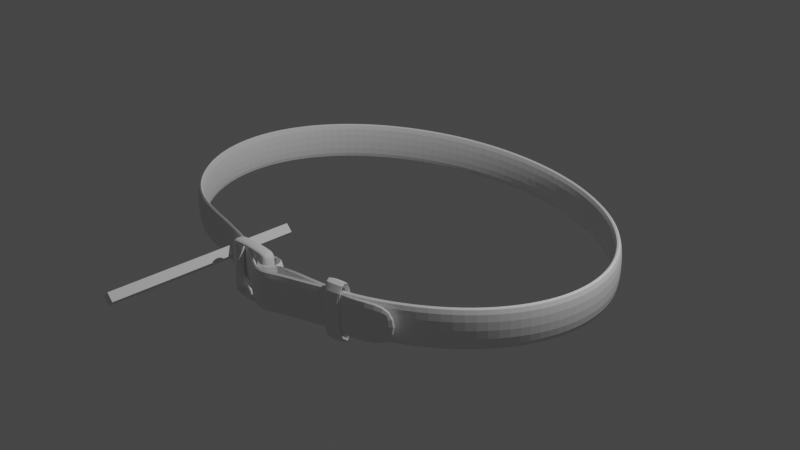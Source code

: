 # Source: 1576709207hck7v9ktn6.blend  (saved by Blender 2.81.16; exported with 4.5.12 LTS)
import bpy
from mathutils import Matrix  # noqa: F401  (used for matrix-valued properties, if any)

bpy.ops.wm.read_factory_settings(use_empty=True)
scene = bpy.context.scene
scene.name = 'Scene'

# ---- collections
col_collection = bpy.data.collections.new('Collection'); scene.collection.children.link(col_collection)
col_x = bpy.data.collections.new('Ремень'); scene.collection.children.link(col_x)
col_x_1 = bpy.data.collections.new('Бляжка'); scene.collection.children.link(col_x_1)

# ---- world
world_world = bpy.data.worlds.new('World'); scene.world = world_world
world_world.use_nodes = True; world_world.node_tree.nodes.clear()
_N = world_world.node_tree.nodes; _L = world_world.node_tree.links
n0 = _N.new('ShaderNodeOutputWorld'); n0.name = 'World Output'; n0.location = (300, 300)
n1 = _N.new('ShaderNodeBackground'); n1.name = 'Background'; n1.location = (10, 300)
n1.inputs[0].default_value = (0.05088, 0.05088, 0.05088, 1.0)
_L.new(n1.outputs[0], n0.inputs[0])
n0.is_active_output = True
world_world.color = (0.05088, 0.05088, 0.05088)
world_world.use_sun_shadow = False
world_world.sun_shadow_jitter_overblur = 0.0

# ---- cameras
cam_camera = bpy.data.cameras.new('Camera')
cam_camera.clip_end = 100.0
cam_camera.ortho_scale = 7.314

# ---- lights
light_light = bpy.data.lights.new('Light', 'POINT')
light_light.transmission_factor = 0.0
light_light.energy = 1000.0
light_light.shadow_soft_size = 0.1
light_light.shadow_maximum_resolution = 0.006
light_light.use_absolute_resolution = True

# ---- meshes
me_cylinder = bpy.data.meshes.new('Cylinder')
me_cylinder.from_pydata([(0.0, 1.0, -1.0), (0.0, 1.0, 1.0), (0.1951, 0.9808, -1.0), (0.1951, 0.9808, 1.0), (0.3827, 0.9239, -1.0), (0.3827, 0.9239, 1.0), (0.5556, 0.8315, -1.0), (0.5556, 0.8315, 1.0), (0.7071, 0.7071, -1.0), (0.7071, 0.7071, 1.0), (0.8315, 0.5556, -1.0), (0.8315, 0.5556, 1.0), (0.9239, 0.3827, -1.0), (0.9239, 0.3827, 1.0), (0.9808, 0.1951, -1.0), (0.9808, 0.1951, 1.0), (1.0, 7.55e-08, -1.0), (1.0, 7.55e-08, 1.0), (0.9808, -0.1951, -1.0), (0.9808, -0.1951, 1.0), (0.9239, -0.3827, -1.0), (0.9239, -0.3827, 1.0), (0.8315, -0.5556, -1.0), (0.8315, -0.5556, 1.0), (0.7071, -0.7071, -1.0), (0.7071, -0.7071, 1.0), (0.5556, -0.8315, -1.0), (0.5556, -0.8315, 1.0), (0.3827, -0.9239, -1.0), (0.3827, -0.9239, 1.0), (0.07312, -0.9689, -1.0), (0.07312, -0.9689, 1.0), (-0.1951, -0.9023, -1.0), (-0.1951, -0.9023, 1.0), (-0.3827, -0.8454, -1.0), (-0.3827, -0.8454, 1.0), (-0.5556, -0.8029, -1.0), (-0.5556, -0.8029, 1.0), (-0.7071, -0.7071, -1.0), (-0.7071, -0.7071, 1.0), (-0.8315, -0.5556, -1.0), (-0.8315, -0.5556, 1.0), (-0.9239, -0.3827, -1.0), (-0.9239, -0.3827, 1.0), (-0.9808, -0.1951, -1.0), (-0.9808, -0.1951, 1.0), (-1.0, 9.656e-07, -1.0), (-1.0, 9.656e-07, 1.0), (-0.9808, 0.1951, -1.0), (-0.9808, 0.1951, 1.0), (-0.9239, 0.3827, -1.0), (-0.9239, 0.3827, 1.0), (-0.8315, 0.5556, -1.0), (-0.8315, 0.5556, 1.0), (-0.7071, 0.7071, -1.0), (-0.7071, 0.7071, 1.0), (-0.5556, 0.8315, -1.0), (-0.5556, 0.8315, 1.0), (-0.3827, 0.9239, -1.0), (-0.3827, 0.9239, 1.0), (-0.1951, 0.9808, -1.0), (-0.1951, 0.9808, 1.0), (0.06832, -0.9208, -1.0), (0.06832, -0.9208, 1.0), (0.02292, -0.9405, -1.0), (0.02292, -0.9405, 1.0), (0.03301, -0.9727, -1.0), (0.03301, -0.9727, 1.0), (0.04345, -0.9913, -1.0), (0.04345, -0.9913, 1.0), (0.05831, -0.9889, -1.0), (0.05831, -0.9889, 1.0), (0.04205, -0.9131, 1.0), (0.04205, -0.9131, -1.0), (0.07881, -0.9449, 1.0), (0.07881, -0.9449, -1.0), (-0.0675, -0.9643, -1.0), (-0.0675, -0.9643, 1.0), (0.01311, -1.043, -0.919), (0.01311, -1.043, 1.081), (0.08861, -1.081, -0.919), (0.08861, -1.081, 1.081), (0.1546, -1.039, -0.919), (0.1546, -1.039, 1.081), (0.2146, -1.01, -0.919), (0.2146, -1.01, 1.081), (0.3164, -0.9643, -0.919), (0.3164, -0.9643, 1.081), (0.376, -0.9299, -0.919), (0.376, -0.9299, 1.081), (0.1502, -0.9464, -1.0), (0.1502, -0.9464, 1.0), (0.4873, -0.9299, -0.919), (0.4873, -0.9299, 1.081), (0.6438, -0.8219, -0.919), (0.6438, -0.8219, 1.081), (-0.1313, -0.9333, 1.0), (-0.1313, -0.9333, -1.0), (-0.2889, -0.8738, -1.0), (-0.2889, -0.8738, 1.0)], [], [(0, 1, 3, 2), (2, 3, 5, 4), (4, 5, 7, 6), (6, 7, 9, 8), (8, 9, 11, 10), (10, 11, 13, 12), (12, 13, 15, 14), (14, 15, 17, 16), (16, 17, 19, 18), (18, 19, 21, 20), (20, 21, 23, 22), (22, 23, 25, 24), (24, 25, 27, 26), (26, 27, 29, 28), (90, 91, 31, 30), (98, 99, 35, 34), (34, 35, 37, 36), (36, 37, 39, 38), (38, 39, 41, 40), (40, 41, 43, 42), (42, 43, 45, 44), (44, 45, 47, 46), (46, 47, 49, 48), (48, 49, 51, 50), (50, 51, 53, 52), (52, 53, 55, 54), (54, 55, 57, 56), (56, 57, 59, 58), (58, 59, 61, 60), (60, 61, 1, 0), (75, 74, 63, 62), (73, 72, 65, 64), (64, 65, 67, 66), (66, 67, 69, 68), (68, 69, 71, 70), (71, 31, 30, 70), (62, 63, 72, 73), (30, 31, 74, 75), (96, 97, 76, 77), (77, 76, 78, 79), (79, 78, 80, 81), (81, 80, 82, 83), (83, 82, 84, 85), (85, 84, 86, 87), (87, 86, 88, 89), (28, 29, 91, 90), (89, 88, 92, 93), (93, 92, 94, 95), (33, 32, 97, 96), (32, 33, 99, 98)])
_uv = me_cylinder.uv_layers.new(name='UVMap')
_uv.uv.foreach_set('vector', [1.0, 0.5, 1.0, 1.0, 0.9688, 1.0, 0.9688, 0.5, 0.9688, 0.5, 0.9688, 1.0, 0.9375, 1.0, 0.9375, 0.5, 0.9375, 0.5, 0.9375, 1.0, 0.9062, 1.0, 0.9062, 0.5, 0.9062, 0.5, 0.9062, 1.0, 0.875, 1.0, 0.875, 0.5, 0.875, 0.5, 0.875, 1.0, 0.8438, 1.0, 0.8438, 0.5, 0.8438, 0.5, 0.8438, 1.0, 0.8125, 1.0, 0.8125, 0.5, 0.8125, 0.5, 0.8125, 1.0, 0.7812, 1.0, 0.7812, 0.5, 0.7812, 0.5, 0.7812, 1.0, 0.75, 1.0, 0.75, 0.5, 0.75, 0.5, 0.75, 1.0, 0.7188, 1.0, 0.7188, 0.5, 0.7188, 0.5, 0.7188, 1.0, 0.6875, 1.0, 0.6875, 0.5, 0.6875, 0.5, 0.6875, 1.0, 0.6562, 1.0, 0.6562, 0.5, 0.6562, 0.5, 0.6562, 1.0, 0.625, 1.0, 0.625, 0.5, 0.625, 0.5, 0.625, 1.0, 0.5938, 1.0, 0.5938, 0.5, 0.5938, 0.5, 0.5938, 1.0, 0.5625, 1.0, 0.5625, 0.5, 0.5469, 0.5, 0.5469, 1.0, 0.5312, 1.0, 0.5312, 0.5, 0.4531, 0.5, 0.4531, 1.0, 0.4375, 1.0, 0.4375, 0.5, 0.4375, 0.5, 0.4375, 1.0, 0.4062, 1.0, 0.4062, 0.5, 0.4062, 0.5, 0.4062, 1.0, 0.375, 1.0, 0.375, 0.5, 0.375, 0.5, 0.375, 1.0, 0.3438, 1.0, 0.3438, 0.5, 0.3438, 0.5, 0.3438, 1.0, 0.3125, 1.0, 0.3125, 0.5, 0.3125, 0.5, 0.3125, 1.0, 0.2812, 1.0, 0.2812, 0.5, 0.2812, 0.5, 0.2812, 1.0, 0.25, 1.0, 0.25, 0.5, 0.25, 0.5, 0.25, 1.0, 0.2188, 1.0, 0.2188, 0.5, 0.2188, 0.5, 0.2188, 1.0, 0.1875, 1.0, 0.1875, 0.5, 0.1875, 0.5, 0.1875, 1.0, 0.1562, 1.0, 0.1562, 0.5, 0.1562, 0.5, 0.1562, 1.0, 0.125, 1.0, 0.125, 0.5, 0.125, 0.5, 0.125, 1.0, 0.09375, 1.0, 0.09375, 0.5, 0.09375, 0.5, 0.09375, 1.0, 0.0625, 1.0, 0.0625, 0.5, 0.0625, 0.5, 0.0625, 1.0, 0.03125, 1.0, 0.03125, 0.5, 0.03125, 0.5, 0.03125, 1.0, 0.0, 1.0, 0.0, 0.5, 0.5312, 0.5, 0.5312, 1.0, 0.5312, 1.0, 0.5312, 0.5, 0.5312, 0.5, 0.5312, 1.0, 0.5312, 1.0, 0.5312, 0.5, 0.5312, 0.5, 0.5312, 1.0, 0.5312, 1.0, 0.5312, 0.5, 0.5312, 0.5, 0.5312, 1.0, 0.5312, 1.0, 0.5312, 0.5, 0.5312, 0.5, 0.5312, 1.0, 0.5312, 1.0, 0.5312, 0.5, 0.0, 0.0, 0.0, 0.0, 0.0, 0.0, 0.0, 0.0, 0.5312, 0.5, 0.5312, 1.0, 0.5312, 1.0, 0.5312, 0.5, 0.5312, 0.5, 0.5312, 1.0, 0.5312, 1.0, 0.5312, 0.5, 0.4688, 1.0, 0.4688, 0.5, 0.4688, 0.5, 0.4688, 1.0, 0.4688, 1.0, 0.4688, 0.5, 0.4688, 0.5, 0.4688, 1.0, 0.4688, 1.0, 0.4688, 0.5, 0.4688, 0.5, 0.4688, 1.0, 0.4688, 1.0, 0.4688, 0.5, 0.4688, 0.5, 0.4688, 1.0, 0.4688, 1.0, 0.4688, 0.5, 0.4688, 0.5, 0.4688, 1.0, 0.4688, 1.0, 0.4688, 0.5, 0.4688, 0.5, 0.4688, 1.0, 0.4688, 1.0, 0.4688, 0.5, 0.4688, 0.5, 0.4688, 1.0, 0.5625, 0.5, 0.5625, 1.0, 0.5469, 1.0, 0.5469, 0.5, 0.4688, 1.0, 0.4688, 0.5, 0.4688, 0.5, 0.4688, 1.0, 0.4688, 1.0, 0.4688, 0.5, 0.4688, 0.5, 0.4688, 1.0, 0.4688, 1.0, 0.4688, 0.5, 0.4688, 0.5, 0.4688, 1.0, 0.4688, 0.5, 0.4688, 1.0, 0.4531, 1.0, 0.4531, 0.5])
me_cylinder.use_remesh_fix_poles = True
me_cylinder.use_remesh_preserve_attributes = False
me_cylinder.use_mirror_vertex_groups = False
me_cylinder.update()
me_cube_002 = bpy.data.meshes.new('Cube.002')
me_cube_002.from_pydata([(4.531, -1.0, 1.0), (4.531, 1.0, 1.0), (6.531, -1.0, 1.0), (6.531, 1.0, 1.0), (4.435, -1.0, 1.025), (4.435, 1.0, 1.025), (5.837, -1.0, 1.214), (5.837, 1.0, 1.214), (0.0, -1.0, 1.019), (0.0, 1.0, 1.019), (0.0, -1.0, 1.242), (0.0, 1.0, 1.242), (-4.531, -1.0, 1.0), (-4.531, 1.0, 1.0), (-6.531, -1.0, 1.0), (-6.531, 1.0, 1.0), (-4.435, -1.0, 1.025), (-4.435, 1.0, 1.025), (-5.837, -1.0, 1.214), (-5.837, 1.0, 1.214), (4.531, -1.0, 0.0), (4.531, -1.0, -1.0), (4.531, 1.0, 0.0), (4.531, 1.0, -1.0), (6.531, -1.0, 0.0), (6.531, -1.0, -1.0), (6.531, 1.0, 0.0), (6.531, 1.0, -1.0), (4.435, -1.0, -1.025), (4.435, 1.0, -1.025), (5.837, -1.0, -1.214), (5.837, 1.0, -1.214), (0.0, -1.0, -1.019), (0.0, 1.0, -1.019), (0.0, -1.0, -1.242), (0.0, 1.0, -1.242), (-4.531, -1.0, 0.0), (-4.531, -1.0, -1.0), (-4.531, 1.0, 0.0), (-4.531, 1.0, -1.0), (-6.531, -1.0, 0.0), (-6.531, -1.0, -1.0), (-6.531, 1.0, 0.0), (-6.531, 1.0, -1.0), (-4.435, -1.0, -1.025), (-4.435, 1.0, -1.025), (-5.837, -1.0, -1.214), (-5.837, 1.0, -1.214)], [], [(20, 0, 1, 22), (22, 1, 3, 26), (26, 3, 2, 24), (24, 2, 0, 20), (2, 3, 7, 6), (6, 7, 11, 10), (1, 0, 4, 5), (0, 2, 6, 4), (3, 1, 5, 7), (11, 9, 8, 10), (5, 4, 8, 9), (4, 6, 10, 8), (7, 5, 9, 11), (36, 38, 13, 12), (38, 42, 15, 13), (42, 40, 14, 15), (40, 36, 12, 14), (14, 18, 19, 15), (18, 10, 11, 19), (13, 17, 16, 12), (12, 16, 18, 14), (15, 19, 17, 13), (17, 9, 8, 16), (16, 8, 10, 18), (19, 11, 9, 17), (20, 22, 23, 21), (22, 26, 27, 23), (26, 24, 25, 27), (24, 20, 21, 25), (22, 20, 24, 26), (25, 30, 31, 27), (30, 34, 35, 31), (23, 29, 28, 21), (21, 28, 30, 25), (27, 31, 29, 23), (35, 34, 32, 33), (29, 33, 32, 28), (28, 32, 34, 30), (31, 35, 33, 29), (36, 37, 39, 38), (38, 39, 43, 42), (42, 43, 41, 40), (40, 41, 37, 36), (38, 42, 40, 36), (41, 43, 47, 46), (46, 47, 35, 34), (39, 37, 44, 45), (37, 41, 46, 44), (43, 39, 45, 47), (45, 44, 32, 33), (44, 46, 34, 32), (47, 45, 33, 35)])
_uv = me_cube_002.uv_layers.new(name='UVMap')
_uv.uv.foreach_set('vector', [0.375, 0.0, 0.625, 0.0, 0.625, 0.25, 0.375, 0.25, 0.375, 0.25, 0.625, 0.25, 0.625, 0.5, 0.375, 0.5, 0.375, 0.5, 0.625, 0.5, 0.625, 0.75, 0.375, 0.75, 0.375, 0.75, 0.625, 0.75, 0.625, 1.0, 0.375, 1.0, 0.625, 0.75, 0.625, 0.5, 0.625, 0.5, 0.625, 0.75, 0.625, 0.75, 0.625, 0.5, 0.625, 0.5, 0.625, 0.75, 0.625, 0.25, 0.625, 0.0, 0.625, 0.0, 0.625, 0.25, 0.625, 1.0, 0.625, 0.75, 0.625, 0.75, 0.625, 1.0, 0.625, 0.5, 0.625, 0.25, 0.625, 0.25, 0.625, 0.5, 0.625, 0.5, 0.875, 0.5, 0.875, 0.75, 0.625, 0.75, 0.625, 0.25, 0.625, 0.0, 0.625, 0.0, 0.625, 0.25, 0.625, 1.0, 0.625, 0.75, 0.625, 0.75, 0.625, 1.0, 0.625, 0.5, 0.625, 0.25, 0.625, 0.25, 0.625, 0.5, 0.375, 0.0, 0.375, 0.25, 0.625, 0.25, 0.625, 0.0, 0.375, 0.25, 0.375, 0.5, 0.625, 0.5, 0.625, 0.25, 0.375, 0.5, 0.375, 0.75, 0.625, 0.75, 0.625, 0.5, 0.375, 0.75, 0.375, 1.0, 0.625, 1.0, 0.625, 0.75, 0.625, 0.75, 0.625, 0.75, 0.625, 0.5, 0.625, 0.5, 0.625, 0.75, 0.625, 0.75, 0.625, 0.5, 0.625, 0.5, 0.625, 0.25, 0.625, 0.25, 0.625, 0.0, 0.625, 0.0, 0.625, 1.0, 0.625, 1.0, 0.625, 0.75, 0.625, 0.75, 0.625, 0.5, 0.625, 0.5, 0.625, 0.25, 0.625, 0.25, 0.625, 0.25, 0.625, 0.25, 0.625, 0.0, 0.625, 0.0, 0.625, 1.0, 0.625, 1.0, 0.625, 0.75, 0.625, 0.75, 0.625, 0.5, 0.625, 0.5, 0.625, 0.25, 0.625, 0.25, 0.375, 0.0, 0.375, 0.25, 0.625, 0.25, 0.625, 0.0, 0.375, 0.25, 0.375, 0.5, 0.625, 0.5, 0.625, 0.25, 0.375, 0.5, 0.375, 0.75, 0.625, 0.75, 0.625, 0.5, 0.375, 0.75, 0.375, 1.0, 0.625, 1.0, 0.625, 0.75, 0.125, 0.5, 0.125, 0.75, 0.375, 0.75, 0.375, 0.5, 0.625, 0.75, 0.625, 0.75, 0.625, 0.5, 0.625, 0.5, 0.625, 0.75, 0.625, 0.75, 0.625, 0.5, 0.625, 0.5, 0.625, 0.25, 0.625, 0.25, 0.625, 0.0, 0.625, 0.0, 0.625, 1.0, 0.625, 1.0, 0.625, 0.75, 0.625, 0.75, 0.625, 0.5, 0.625, 0.5, 0.625, 0.25, 0.625, 0.25, 0.625, 0.5, 0.625, 0.75, 0.875, 0.75, 0.875, 0.5, 0.625, 0.25, 0.625, 0.25, 0.625, 0.0, 0.625, 0.0, 0.625, 1.0, 0.625, 1.0, 0.625, 0.75, 0.625, 0.75, 0.625, 0.5, 0.625, 0.5, 0.625, 0.25, 0.625, 0.25, 0.375, 0.0, 0.625, 0.0, 0.625, 0.25, 0.375, 0.25, 0.375, 0.25, 0.625, 0.25, 0.625, 0.5, 0.375, 0.5, 0.375, 0.5, 0.625, 0.5, 0.625, 0.75, 0.375, 0.75, 0.375, 0.75, 0.625, 0.75, 0.625, 1.0, 0.375, 1.0, 0.125, 0.5, 0.375, 0.5, 0.375, 0.75, 0.125, 0.75, 0.625, 0.75, 0.625, 0.5, 0.625, 0.5, 0.625, 0.75, 0.625, 0.75, 0.625, 0.5, 0.625, 0.5, 0.625, 0.75, 0.625, 0.25, 0.625, 0.0, 0.625, 0.0, 0.625, 0.25, 0.625, 1.0, 0.625, 0.75, 0.625, 0.75, 0.625, 1.0, 0.625, 0.5, 0.625, 0.25, 0.625, 0.25, 0.625, 0.5, 0.625, 0.25, 0.625, 0.0, 0.625, 0.0, 0.625, 0.25, 0.625, 1.0, 0.625, 0.75, 0.625, 0.75, 0.625, 1.0, 0.625, 0.5, 0.625, 0.25, 0.625, 0.25, 0.625, 0.5])
me_cube_002.use_remesh_fix_poles = True
me_cube_002.use_remesh_preserve_attributes = False
me_cube_002.use_mirror_vertex_groups = False
me_cube_002.update()
me_plane = bpy.data.meshes.new('Plane')
me_plane.from_pydata([(-1.0, -1.0, 0.0), (1.0, -1.0, 0.0), (-1.0, 1.0, 0.0), (1.0, 1.0, 0.0), (-1.0, -1.0, 0.1361), (1.0, -1.0, 0.1361), (-1.0, 1.0, 0.1361), (1.0, 1.0, 0.1361)], [], [(0, 2, 3, 1), (4, 5, 7, 6), (3, 2, 6, 7), (0, 1, 5, 4)])
_uv = me_plane.uv_layers.new(name='UVMap')
_uv.uv.foreach_set('vector', [0.0, 0.0, 0.0, 1.0, 1.0, 1.0, 1.0, 0.0, 0.0, 0.0, 1.0, 0.0, 1.0, 1.0, 0.0, 1.0, 1.0, 1.0, 0.0, 1.0, 0.0, 1.0, 1.0, 1.0, 0.0, 0.0, 1.0, 0.0, 1.0, 0.0, 0.0, 0.0])
me_plane.use_remesh_fix_poles = True
me_plane.use_remesh_preserve_attributes = False
me_plane.use_mirror_vertex_groups = False
me_plane.update()
me_cube_004 = bpy.data.meshes.new('Cube.004')
me_cube_004.from_pydata([(-1.0, -1.0, -1.0), (-1.0, -1.0, 1.0), (-1.0, 1.0, -1.0), (-1.0, 1.0, 1.0), (1.0, -1.0, -1.0), (1.0, -1.0, 1.0), (1.0, 1.0, -1.0), (1.0, 1.0, 1.0)], [], [(0, 1, 3, 2), (2, 3, 7, 6), (6, 7, 5, 4), (4, 5, 1, 0), (2, 6, 4, 0), (7, 3, 1, 5)])
_uv = me_cube_004.uv_layers.new(name='UVMap')
_uv.uv.foreach_set('vector', [0.375, 0.0, 0.625, 0.0, 0.625, 0.25, 0.375, 0.25, 0.375, 0.25, 0.625, 0.25, 0.625, 0.5, 0.375, 0.5, 0.375, 0.5, 0.625, 0.5, 0.625, 0.75, 0.375, 0.75, 0.375, 0.75, 0.625, 0.75, 0.625, 1.0, 0.375, 1.0, 0.125, 0.5, 0.375, 0.5, 0.375, 0.75, 0.125, 0.75, 0.625, 0.5, 0.875, 0.5, 0.875, 0.75, 0.625, 0.75])
me_cube_004.use_remesh_fix_poles = True
me_cube_004.use_remesh_preserve_attributes = False
me_cube_004.use_mirror_vertex_groups = False
me_cube_004.update()

# ---- objects
ob_light = bpy.data.objects.new('Light', light_light)
ob_camera = bpy.data.objects.new('Camera', cam_camera)
ob_x = bpy.data.objects.new('Ремень', me_cylinder)
ob_x_1 = bpy.data.objects.new('Образец', None)
ob_x_2 = bpy.data.objects.new('Бляжка', me_cube_002)
ob_x_3 = bpy.data.objects.new('Фиксатор', me_plane)
ob_cube = bpy.data.objects.new('Cube', me_cube_004)

# ---- transforms, parenting, visibility, modifiers, constraints
ob_light.location = (4.076, 1.005, 5.904)
ob_light.rotation_euler = (0.6503, 0.05522, 1.866)
ob_light.lock_rotations_4d = False
ob_light.empty_display_type = 'ARROWS'
ob_light.color = (0.0, 0.0, 0.0, 0.0)
ob_light.lineart.crease_threshold = 0.0
ob_camera.location = (7.359, -6.926, 4.958)
ob_camera.rotation_euler = (1.109, 0.0, 0.8149)
ob_camera.lock_rotations_4d = False
ob_camera.empty_display_type = 'ARROWS'
ob_camera.color = (0.0, 0.0, 0.0, 0.0)
ob_camera.display_type = 'WIRE'
ob_camera.lineart.crease_threshold = 0.0
ob_x.location = (0.0, 0.0, 0.0)
ob_x.scale = (2.436, 1.812, 0.2243)
ob_x.lineart.crease_threshold = 0.0
_m = ob_x.modifiers.new('Solidify', 'SOLIDIFY')
_m.thickness = 0.04
_m.nonmanifold_thickness_mode = 'FIXED'
_m.nonmanifold_merge_threshold = 0.0003
_m = ob_x.modifiers.new('Subdivision', 'SUBSURF')
_m.uv_smooth = 'PRESERVE_CORNERS'
_m.levels = 2
_m.show_only_control_edges = False
ob_x_1.location = (0.0, 6.758, 0.0)
ob_x_1.rotation_euler = (1.571, -0.0, -0.0)
ob_x_1.empty_display_type = 'IMAGE'
ob_x_1.empty_display_size = 5.0
ob_x_1.lineart.crease_threshold = 0.0
ob_x_2.location = (-0.1017, -1.733, 0.0)
ob_x_2.scale = (-0.04051, -0.06357, 0.2414)
ob_x_2.lineart.crease_threshold = 0.0
_m = ob_x_2.modifiers.new('Subdivision', 'SUBSURF')
_m.uv_smooth = 'PRESERVE_CORNERS'
_m.levels = 2
_m.show_only_control_edges = False
ob_x_3.location = (0.9214, -1.505, 0.0)
ob_x_3.rotation_euler = (1.571, -0.0, 0.1836)
ob_x_3.scale = (0.09728, 0.3271, 1.735)
ob_x_3.lineart.crease_threshold = 0.0
_m = ob_x_3.modifiers.new('Solidify', 'SOLIDIFY')
_m.thickness = 0.05
_m.nonmanifold_thickness_mode = 'FIXED'
_m.nonmanifold_merge_threshold = 0.0003
_m = ob_x_3.modifiers.new('Subdivision', 'SUBSURF')
_m.uv_smooth = 'PRESERVE_CORNERS'
_m.quality = 4
_m.levels = 3
_m.show_only_control_edges = False
ob_cube.location = (-0.5862, -1.976, 0.0)
ob_cube.rotation_euler = (0.0, 0.7986, 0.0)
ob_cube.scale = (0.04958, 1.0, 0.04958)
ob_cube.lineart.crease_threshold = 0.0

# ---- collection membership
col_collection.objects.link(ob_light)
col_collection.objects.link(ob_camera)
col_x.objects.link(ob_x)
col_x.objects.link(ob_x_1)
col_x_1.objects.link(ob_x_2)
col_x_1.objects.link(ob_x_3)
col_x_1.objects.link(ob_cube)

# ---- scene / render settings (as saved in the file)
scene.camera = ob_camera
scene.frame_start = 1; scene.frame_end = 250; scene.frame_set(1)
scene.render.engine = 'BLENDER_EEVEE_NEXT'
scene.cycles.use_denoising = False
scene.cycles.samples = 128
scene.cycles.sampling_pattern = 'TABULATED_SOBOL'
scene.cycles.use_adaptive_sampling = False
scene.cycles.use_light_tree = False
scene.view_settings.view_transform = 'Filmic'
bpy.context.view_layer.update()
